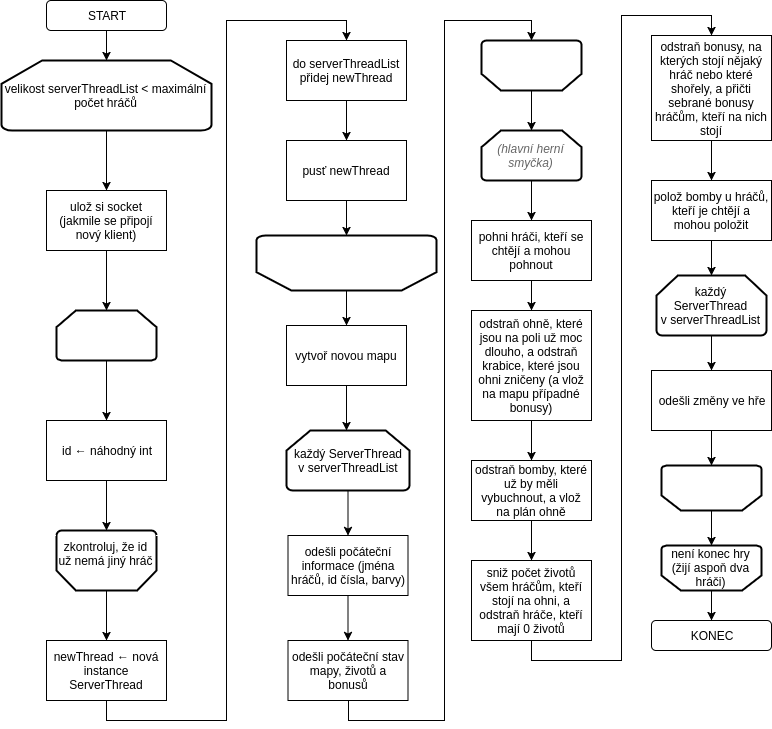

The diagram above was exported from draw.io. Its source (the exported page's mxGraphModel, read from the mxfile embedded in the PNG):
<mxGraphModel dx="1394" dy="762" grid="1" gridSize="10" guides="1" tooltips="1" connect="1" arrows="1" fold="1" page="1" pageScale="1" pageWidth="850" pageHeight="1100" math="0" shadow="0">
  <root>
    <mxCell id="0" />
    <mxCell id="1" parent="0" />
    <mxCell id="A0BQMrooPYsRGvfWrpV3-3" value="" style="edgeStyle=orthogonalEdgeStyle;rounded=0;orthogonalLoop=1;jettySize=auto;html=1;" parent="1" source="A0BQMrooPYsRGvfWrpV3-1" edge="1">
      <mxGeometry relative="1" as="geometry">
        <mxPoint x="125" y="200" as="targetPoint" />
      </mxGeometry>
    </mxCell>
    <mxCell id="A0BQMrooPYsRGvfWrpV3-1" value="velikost serverThreadList &amp;lt; maximální počet hráčů" style="strokeWidth=2;html=1;shape=mxgraph.flowchart.loop_limit;whiteSpace=wrap;" parent="1" vertex="1">
      <mxGeometry x="20" y="70" width="210" height="70" as="geometry" />
    </mxCell>
    <mxCell id="A0BQMrooPYsRGvfWrpV3-6" value="" style="edgeStyle=orthogonalEdgeStyle;rounded=0;orthogonalLoop=1;jettySize=auto;html=1;entryX=0.5;entryY=0;entryDx=0;entryDy=0;entryPerimeter=0;" parent="1" source="A0BQMrooPYsRGvfWrpV3-4" edge="1" target="A0BQMrooPYsRGvfWrpV3-7">
      <mxGeometry relative="1" as="geometry">
        <mxPoint x="125" y="340" as="targetPoint" />
      </mxGeometry>
    </mxCell>
    <mxCell id="A0BQMrooPYsRGvfWrpV3-4" value="ulož si socket (jakmile se připojí nový klient)" style="rounded=0;whiteSpace=wrap;html=1;" parent="1" vertex="1">
      <mxGeometry x="65" y="200" width="120" height="60" as="geometry" />
    </mxCell>
    <mxCell id="A0BQMrooPYsRGvfWrpV3-10" value="" style="edgeStyle=orthogonalEdgeStyle;rounded=0;orthogonalLoop=1;jettySize=auto;html=1;" parent="1" source="A0BQMrooPYsRGvfWrpV3-7" target="A0BQMrooPYsRGvfWrpV3-8" edge="1">
      <mxGeometry relative="1" as="geometry" />
    </mxCell>
    <mxCell id="A0BQMrooPYsRGvfWrpV3-7" value="" style="strokeWidth=2;html=1;shape=mxgraph.flowchart.loop_limit;whiteSpace=wrap;" parent="1" vertex="1">
      <mxGeometry x="75" y="320" width="100" height="50" as="geometry" />
    </mxCell>
    <mxCell id="A0BQMrooPYsRGvfWrpV3-12" value="" style="edgeStyle=orthogonalEdgeStyle;rounded=0;orthogonalLoop=1;jettySize=auto;html=1;" parent="1" source="A0BQMrooPYsRGvfWrpV3-8" target="A0BQMrooPYsRGvfWrpV3-11" edge="1">
      <mxGeometry relative="1" as="geometry" />
    </mxCell>
    <mxCell id="A0BQMrooPYsRGvfWrpV3-8" value="id&amp;nbsp;&lt;span id=&quot;docs-internal-guid-8274c91e-7fff-a8d0-af79-4f78774888f3&quot;&gt;&lt;span&gt;← náhodný int&lt;/span&gt;&lt;/span&gt;" style="rounded=0;whiteSpace=wrap;html=1;" parent="1" vertex="1">
      <mxGeometry x="65" y="430" width="120" height="60" as="geometry" />
    </mxCell>
    <mxCell id="A0BQMrooPYsRGvfWrpV3-14" value="" style="edgeStyle=orthogonalEdgeStyle;rounded=0;orthogonalLoop=1;jettySize=auto;html=1;" parent="1" source="A0BQMrooPYsRGvfWrpV3-11" target="A0BQMrooPYsRGvfWrpV3-13" edge="1">
      <mxGeometry relative="1" as="geometry" />
    </mxCell>
    <mxCell id="A0BQMrooPYsRGvfWrpV3-11" value="zkontroluj, že id už nemá jiný hráč&lt;br&gt;&lt;br&gt;" style="strokeWidth=2;html=1;shape=mxgraph.flowchart.loop_limit;whiteSpace=wrap;rotation=0;flipH=1;flipV=1;" parent="1" vertex="1">
      <mxGeometry x="75" y="540" width="100" height="60" as="geometry" />
    </mxCell>
    <mxCell id="A0BQMrooPYsRGvfWrpV3-16" style="edgeStyle=orthogonalEdgeStyle;rounded=0;orthogonalLoop=1;jettySize=auto;html=1;exitX=0.5;exitY=1;exitDx=0;exitDy=0;entryX=0.5;entryY=0;entryDx=0;entryDy=0;" parent="1" source="A0BQMrooPYsRGvfWrpV3-13" target="A0BQMrooPYsRGvfWrpV3-15" edge="1">
      <mxGeometry relative="1" as="geometry" />
    </mxCell>
    <mxCell id="A0BQMrooPYsRGvfWrpV3-13" value="newThread&amp;nbsp;&lt;span id=&quot;docs-internal-guid-8274c91e-7fff-a8d0-af79-4f78774888f3&quot;&gt;&lt;span&gt;← nová instance ServerThread&lt;/span&gt;&lt;/span&gt;" style="rounded=0;whiteSpace=wrap;html=1;" parent="1" vertex="1">
      <mxGeometry x="65" y="650" width="120" height="60" as="geometry" />
    </mxCell>
    <mxCell id="A0BQMrooPYsRGvfWrpV3-18" value="" style="edgeStyle=orthogonalEdgeStyle;rounded=0;orthogonalLoop=1;jettySize=auto;html=1;" parent="1" source="A0BQMrooPYsRGvfWrpV3-15" target="A0BQMrooPYsRGvfWrpV3-17" edge="1">
      <mxGeometry relative="1" as="geometry" />
    </mxCell>
    <mxCell id="A0BQMrooPYsRGvfWrpV3-15" value="do serverThreadList přidej newThread" style="rounded=0;whiteSpace=wrap;html=1;" parent="1" vertex="1">
      <mxGeometry x="305" y="50" width="120" height="60" as="geometry" />
    </mxCell>
    <mxCell id="A0BQMrooPYsRGvfWrpV3-21" value="" style="edgeStyle=orthogonalEdgeStyle;rounded=0;orthogonalLoop=1;jettySize=auto;html=1;" parent="1" source="A0BQMrooPYsRGvfWrpV3-17" target="A0BQMrooPYsRGvfWrpV3-20" edge="1">
      <mxGeometry relative="1" as="geometry" />
    </mxCell>
    <mxCell id="A0BQMrooPYsRGvfWrpV3-17" value="pusť newThread" style="rounded=0;whiteSpace=wrap;html=1;" parent="1" vertex="1">
      <mxGeometry x="305" y="150" width="120" height="60" as="geometry" />
    </mxCell>
    <mxCell id="A0BQMrooPYsRGvfWrpV3-23" value="" style="edgeStyle=orthogonalEdgeStyle;rounded=0;orthogonalLoop=1;jettySize=auto;html=1;" parent="1" source="A0BQMrooPYsRGvfWrpV3-20" target="A0BQMrooPYsRGvfWrpV3-22" edge="1">
      <mxGeometry relative="1" as="geometry" />
    </mxCell>
    <mxCell id="A0BQMrooPYsRGvfWrpV3-20" value="" style="strokeWidth=2;html=1;shape=mxgraph.flowchart.loop_limit;whiteSpace=wrap;flipH=1;flipV=1;" parent="1" vertex="1">
      <mxGeometry x="275" y="245" width="180" height="55" as="geometry" />
    </mxCell>
    <mxCell id="A0BQMrooPYsRGvfWrpV3-25" value="" style="edgeStyle=orthogonalEdgeStyle;rounded=0;orthogonalLoop=1;jettySize=auto;html=1;" parent="1" source="A0BQMrooPYsRGvfWrpV3-22" edge="1">
      <mxGeometry relative="1" as="geometry">
        <mxPoint x="365" y="440" as="targetPoint" />
      </mxGeometry>
    </mxCell>
    <mxCell id="A0BQMrooPYsRGvfWrpV3-22" value="vytvoř novou mapu" style="rounded=0;whiteSpace=wrap;html=1;" parent="1" vertex="1">
      <mxGeometry x="305" y="335" width="120" height="60" as="geometry" />
    </mxCell>
    <mxCell id="A0BQMrooPYsRGvfWrpV3-29" value="" style="edgeStyle=orthogonalEdgeStyle;rounded=0;orthogonalLoop=1;jettySize=auto;html=1;" parent="1" source="A0BQMrooPYsRGvfWrpV3-27" target="A0BQMrooPYsRGvfWrpV3-28" edge="1">
      <mxGeometry relative="1" as="geometry" />
    </mxCell>
    <mxCell id="A0BQMrooPYsRGvfWrpV3-27" value="každý ServerThread&lt;br&gt;v serverThreadList" style="strokeWidth=2;html=1;shape=mxgraph.flowchart.loop_limit;whiteSpace=wrap;" parent="1" vertex="1">
      <mxGeometry x="305" y="440" width="123" height="60" as="geometry" />
    </mxCell>
    <mxCell id="A0BQMrooPYsRGvfWrpV3-31" value="" style="edgeStyle=orthogonalEdgeStyle;rounded=0;orthogonalLoop=1;jettySize=auto;html=1;" parent="1" source="A0BQMrooPYsRGvfWrpV3-28" target="A0BQMrooPYsRGvfWrpV3-30" edge="1">
      <mxGeometry relative="1" as="geometry" />
    </mxCell>
    <mxCell id="A0BQMrooPYsRGvfWrpV3-28" value="odešli počáteční informace (jména hráčů, id čísla, barvy)" style="rounded=0;whiteSpace=wrap;html=1;" parent="1" vertex="1">
      <mxGeometry x="306.5" y="545" width="120" height="60" as="geometry" />
    </mxCell>
    <mxCell id="A0BQMrooPYsRGvfWrpV3-34" style="edgeStyle=orthogonalEdgeStyle;rounded=0;orthogonalLoop=1;jettySize=auto;html=1;exitX=0.5;exitY=1;exitDx=0;exitDy=0;entryX=0.5;entryY=1;entryDx=0;entryDy=0;entryPerimeter=0;" parent="1" source="A0BQMrooPYsRGvfWrpV3-30" target="A0BQMrooPYsRGvfWrpV3-32" edge="1">
      <mxGeometry relative="1" as="geometry" />
    </mxCell>
    <mxCell id="A0BQMrooPYsRGvfWrpV3-30" value="odešli počáteční stav mapy, životů a bonusů" style="rounded=0;whiteSpace=wrap;html=1;" parent="1" vertex="1">
      <mxGeometry x="306.5" y="650" width="120" height="60" as="geometry" />
    </mxCell>
    <mxCell id="A0BQMrooPYsRGvfWrpV3-36" value="" style="edgeStyle=orthogonalEdgeStyle;rounded=0;orthogonalLoop=1;jettySize=auto;html=1;" parent="1" source="A0BQMrooPYsRGvfWrpV3-32" target="A0BQMrooPYsRGvfWrpV3-35" edge="1">
      <mxGeometry relative="1" as="geometry" />
    </mxCell>
    <mxCell id="A0BQMrooPYsRGvfWrpV3-32" value="" style="strokeWidth=2;html=1;shape=mxgraph.flowchart.loop_limit;whiteSpace=wrap;flipV=1;" parent="1" vertex="1">
      <mxGeometry x="500" y="50" width="100" height="50" as="geometry" />
    </mxCell>
    <mxCell id="A0BQMrooPYsRGvfWrpV3-38" value="" style="edgeStyle=orthogonalEdgeStyle;rounded=0;orthogonalLoop=1;jettySize=auto;html=1;" parent="1" source="A0BQMrooPYsRGvfWrpV3-35" target="A0BQMrooPYsRGvfWrpV3-37" edge="1">
      <mxGeometry relative="1" as="geometry" />
    </mxCell>
    <mxCell id="A0BQMrooPYsRGvfWrpV3-35" value="&lt;i&gt;&lt;font color=&quot;#666666&quot;&gt;(hlavní herní smyčka)&lt;/font&gt;&lt;/i&gt;" style="strokeWidth=2;html=1;shape=mxgraph.flowchart.loop_limit;whiteSpace=wrap;" parent="1" vertex="1">
      <mxGeometry x="500" y="140" width="100" height="50" as="geometry" />
    </mxCell>
    <mxCell id="A0BQMrooPYsRGvfWrpV3-40" value="" style="edgeStyle=orthogonalEdgeStyle;rounded=0;orthogonalLoop=1;jettySize=auto;html=1;" parent="1" source="A0BQMrooPYsRGvfWrpV3-37" target="A0BQMrooPYsRGvfWrpV3-39" edge="1">
      <mxGeometry relative="1" as="geometry" />
    </mxCell>
    <mxCell id="A0BQMrooPYsRGvfWrpV3-37" value="pohni hráči, kteří se chtějí a mohou pohnout" style="rounded=0;whiteSpace=wrap;html=1;" parent="1" vertex="1">
      <mxGeometry x="490" y="230" width="120" height="60" as="geometry" />
    </mxCell>
    <mxCell id="A0BQMrooPYsRGvfWrpV3-42" value="" style="edgeStyle=orthogonalEdgeStyle;rounded=0;orthogonalLoop=1;jettySize=auto;html=1;" parent="1" source="A0BQMrooPYsRGvfWrpV3-39" target="A0BQMrooPYsRGvfWrpV3-41" edge="1">
      <mxGeometry relative="1" as="geometry" />
    </mxCell>
    <mxCell id="A0BQMrooPYsRGvfWrpV3-39" value="odstraň ohně, které jsou na poli už moc dlouho, a odstraň krabice, které jsou ohni zničeny (a vlož na mapu případné bonusy)" style="rounded=0;whiteSpace=wrap;html=1;" parent="1" vertex="1">
      <mxGeometry x="490" y="320" width="120" height="110" as="geometry" />
    </mxCell>
    <mxCell id="A0BQMrooPYsRGvfWrpV3-44" value="" style="edgeStyle=orthogonalEdgeStyle;rounded=0;orthogonalLoop=1;jettySize=auto;html=1;" parent="1" source="A0BQMrooPYsRGvfWrpV3-41" target="A0BQMrooPYsRGvfWrpV3-43" edge="1">
      <mxGeometry relative="1" as="geometry" />
    </mxCell>
    <mxCell id="A0BQMrooPYsRGvfWrpV3-41" value="odstraň bomby, které už by měli vybuchnout, a vlož na plán ohně" style="rounded=0;whiteSpace=wrap;html=1;" parent="1" vertex="1">
      <mxGeometry x="490" y="470" width="120" height="60" as="geometry" />
    </mxCell>
    <mxCell id="A0BQMrooPYsRGvfWrpV3-46" style="edgeStyle=orthogonalEdgeStyle;rounded=0;orthogonalLoop=1;jettySize=auto;html=1;exitX=0.5;exitY=1;exitDx=0;exitDy=0;entryX=0.5;entryY=0;entryDx=0;entryDy=0;" parent="1" source="A0BQMrooPYsRGvfWrpV3-43" target="A0BQMrooPYsRGvfWrpV3-45" edge="1">
      <mxGeometry relative="1" as="geometry" />
    </mxCell>
    <mxCell id="A0BQMrooPYsRGvfWrpV3-43" value="sniž počet životů všem hráčům, kteří stojí na ohni, a odstraň hráče, kteří mají 0 životů" style="rounded=0;whiteSpace=wrap;html=1;" parent="1" vertex="1">
      <mxGeometry x="490" y="570" width="120" height="80" as="geometry" />
    </mxCell>
    <mxCell id="A0BQMrooPYsRGvfWrpV3-48" value="" style="edgeStyle=orthogonalEdgeStyle;rounded=0;orthogonalLoop=1;jettySize=auto;html=1;" parent="1" source="A0BQMrooPYsRGvfWrpV3-45" target="A0BQMrooPYsRGvfWrpV3-47" edge="1">
      <mxGeometry relative="1" as="geometry" />
    </mxCell>
    <mxCell id="A0BQMrooPYsRGvfWrpV3-45" value="odstraň bonusy, na kterých stojí nějaký hráč nebo které shořely, a přičti sebrané bonusy hráčům, kteří na nich stojí" style="rounded=0;whiteSpace=wrap;html=1;" parent="1" vertex="1">
      <mxGeometry x="670" y="45" width="120" height="105" as="geometry" />
    </mxCell>
    <mxCell id="A0BQMrooPYsRGvfWrpV3-50" value="" style="edgeStyle=orthogonalEdgeStyle;rounded=0;orthogonalLoop=1;jettySize=auto;html=1;" parent="1" source="A0BQMrooPYsRGvfWrpV3-47" target="A0BQMrooPYsRGvfWrpV3-49" edge="1">
      <mxGeometry relative="1" as="geometry" />
    </mxCell>
    <mxCell id="A0BQMrooPYsRGvfWrpV3-47" value="polož bomby u hráčů, kteří je chtějí a mohou položit" style="rounded=0;whiteSpace=wrap;html=1;" parent="1" vertex="1">
      <mxGeometry x="670" y="190" width="120" height="60" as="geometry" />
    </mxCell>
    <mxCell id="A0BQMrooPYsRGvfWrpV3-52" value="" style="edgeStyle=orthogonalEdgeStyle;rounded=0;orthogonalLoop=1;jettySize=auto;html=1;" parent="1" source="A0BQMrooPYsRGvfWrpV3-49" target="A0BQMrooPYsRGvfWrpV3-51" edge="1">
      <mxGeometry relative="1" as="geometry" />
    </mxCell>
    <mxCell id="A0BQMrooPYsRGvfWrpV3-49" value="každý ServerThread&lt;br&gt;v serverThreadList&lt;br&gt;" style="strokeWidth=2;html=1;shape=mxgraph.flowchart.loop_limit;whiteSpace=wrap;" parent="1" vertex="1">
      <mxGeometry x="675" y="285" width="110" height="60" as="geometry" />
    </mxCell>
    <mxCell id="A0BQMrooPYsRGvfWrpV3-54" value="" style="edgeStyle=orthogonalEdgeStyle;rounded=0;orthogonalLoop=1;jettySize=auto;html=1;" parent="1" source="A0BQMrooPYsRGvfWrpV3-51" target="A0BQMrooPYsRGvfWrpV3-53" edge="1">
      <mxGeometry relative="1" as="geometry" />
    </mxCell>
    <mxCell id="A0BQMrooPYsRGvfWrpV3-51" value="odešli změny ve hře" style="rounded=0;whiteSpace=wrap;html=1;" parent="1" vertex="1">
      <mxGeometry x="670" y="380" width="120" height="60" as="geometry" />
    </mxCell>
    <mxCell id="A0BQMrooPYsRGvfWrpV3-56" value="" style="edgeStyle=orthogonalEdgeStyle;rounded=0;orthogonalLoop=1;jettySize=auto;html=1;" parent="1" source="A0BQMrooPYsRGvfWrpV3-53" edge="1">
      <mxGeometry relative="1" as="geometry">
        <mxPoint x="730" y="555" as="targetPoint" />
      </mxGeometry>
    </mxCell>
    <mxCell id="A0BQMrooPYsRGvfWrpV3-53" value="" style="strokeWidth=2;html=1;shape=mxgraph.flowchart.loop_limit;whiteSpace=wrap;flipV=1;" parent="1" vertex="1">
      <mxGeometry x="680" y="475" width="100" height="45" as="geometry" />
    </mxCell>
    <mxCell id="abQ4QTDjY1K4OXsAIz-y-15" value="" style="edgeStyle=orthogonalEdgeStyle;rounded=0;orthogonalLoop=1;jettySize=auto;html=1;entryX=0.5;entryY=0;entryDx=0;entryDy=0;" edge="1" parent="1" source="A0BQMrooPYsRGvfWrpV3-58" target="abQ4QTDjY1K4OXsAIz-y-8">
      <mxGeometry relative="1" as="geometry">
        <mxPoint x="730" y="675" as="targetPoint" />
      </mxGeometry>
    </mxCell>
    <mxCell id="A0BQMrooPYsRGvfWrpV3-58" value="není konec hry (žijí aspoň dva hráči)" style="strokeWidth=2;html=1;shape=mxgraph.flowchart.loop_limit;whiteSpace=wrap;flipV=1;" parent="1" vertex="1">
      <mxGeometry x="680" y="555" width="100" height="45" as="geometry" />
    </mxCell>
    <mxCell id="abQ4QTDjY1K4OXsAIz-y-5" value="" style="edgeStyle=orthogonalEdgeStyle;rounded=0;orthogonalLoop=1;jettySize=auto;html=1;" edge="1" parent="1" source="abQ4QTDjY1K4OXsAIz-y-1" target="A0BQMrooPYsRGvfWrpV3-1">
      <mxGeometry relative="1" as="geometry" />
    </mxCell>
    <mxCell id="abQ4QTDjY1K4OXsAIz-y-1" value="START" style="rounded=1;whiteSpace=wrap;html=1;" vertex="1" parent="1">
      <mxGeometry x="65" y="10" width="120" height="30" as="geometry" />
    </mxCell>
    <mxCell id="abQ4QTDjY1K4OXsAIz-y-8" value="KONEC" style="rounded=1;whiteSpace=wrap;html=1;" vertex="1" parent="1">
      <mxGeometry x="670" y="630" width="120" height="30" as="geometry" />
    </mxCell>
  </root>
</mxGraphModel>